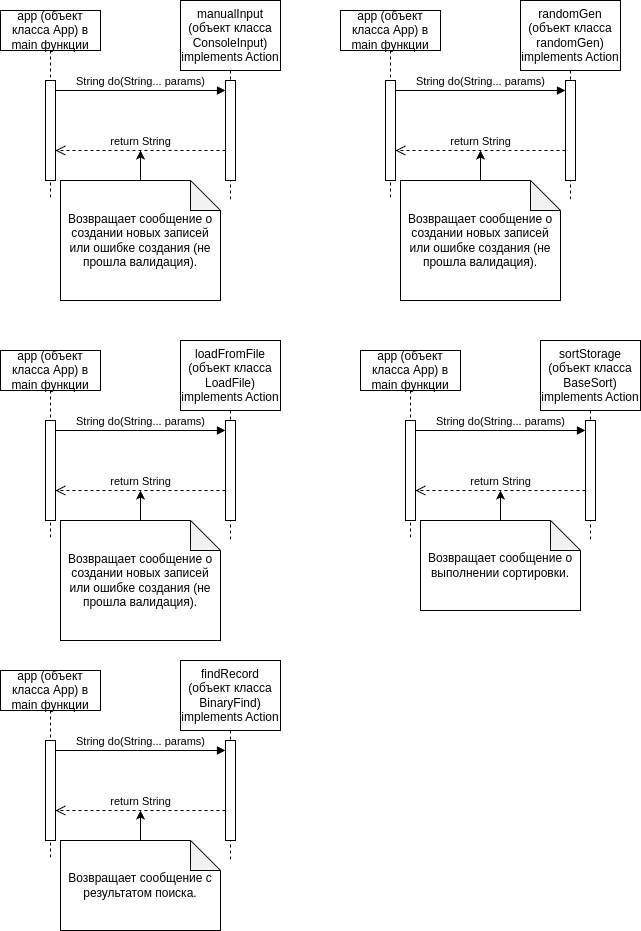

The diagram above was exported from draw.io. Its source (the exported page's mxGraphModel, read from the mxfile embedded in the PNG):
<mxGraphModel dx="1288" dy="583" grid="1" gridSize="10" guides="1" tooltips="1" connect="1" arrows="1" fold="1" page="1" pageScale="1" pageWidth="850" pageHeight="1100" math="0" shadow="0">
  <root>
    <mxCell id="0" />
    <mxCell id="1" parent="0" />
    <mxCell id="aM9ryv3xv72pqoxQDRHE-1" value="app (объект класса App) в main функции" style="shape=umlLifeline;perimeter=lifelinePerimeter;whiteSpace=wrap;html=1;container=0;dropTarget=0;collapsible=0;recursiveResize=0;outlineConnect=0;portConstraint=eastwest;newEdgeStyle={&quot;edgeStyle&quot;:&quot;elbowEdgeStyle&quot;,&quot;elbow&quot;:&quot;vertical&quot;,&quot;curved&quot;:0,&quot;rounded&quot;:0};" parent="1" vertex="1">
      <mxGeometry x="40" y="40" width="100" height="190" as="geometry" />
    </mxCell>
    <mxCell id="aM9ryv3xv72pqoxQDRHE-2" value="" style="html=1;points=[];perimeter=orthogonalPerimeter;outlineConnect=0;targetShapes=umlLifeline;portConstraint=eastwest;newEdgeStyle={&quot;edgeStyle&quot;:&quot;elbowEdgeStyle&quot;,&quot;elbow&quot;:&quot;vertical&quot;,&quot;curved&quot;:0,&quot;rounded&quot;:0};" parent="aM9ryv3xv72pqoxQDRHE-1" vertex="1">
      <mxGeometry x="45" y="70" width="10" height="100" as="geometry" />
    </mxCell>
    <mxCell id="aM9ryv3xv72pqoxQDRHE-5" value="manualInput (объект класса ConsoleInput) implements Action" style="shape=umlLifeline;perimeter=lifelinePerimeter;whiteSpace=wrap;html=1;container=0;dropTarget=0;collapsible=0;recursiveResize=0;outlineConnect=0;portConstraint=eastwest;newEdgeStyle={&quot;edgeStyle&quot;:&quot;elbowEdgeStyle&quot;,&quot;elbow&quot;:&quot;vertical&quot;,&quot;curved&quot;:0,&quot;rounded&quot;:0};size=70;" parent="1" vertex="1">
      <mxGeometry x="220" y="30" width="100" height="200" as="geometry" />
    </mxCell>
    <mxCell id="aM9ryv3xv72pqoxQDRHE-6" value="" style="html=1;points=[];perimeter=orthogonalPerimeter;outlineConnect=0;targetShapes=umlLifeline;portConstraint=eastwest;newEdgeStyle={&quot;edgeStyle&quot;:&quot;elbowEdgeStyle&quot;,&quot;elbow&quot;:&quot;vertical&quot;,&quot;curved&quot;:0,&quot;rounded&quot;:0};" parent="aM9ryv3xv72pqoxQDRHE-5" vertex="1">
      <mxGeometry x="45" y="80" width="10" height="100" as="geometry" />
    </mxCell>
    <mxCell id="aM9ryv3xv72pqoxQDRHE-7" value="String do(String... params)" style="html=1;verticalAlign=bottom;endArrow=block;edgeStyle=elbowEdgeStyle;elbow=vertical;curved=0;rounded=0;" parent="1" source="aM9ryv3xv72pqoxQDRHE-2" target="aM9ryv3xv72pqoxQDRHE-6" edge="1">
      <mxGeometry relative="1" as="geometry">
        <mxPoint x="195" y="130" as="sourcePoint" />
        <Array as="points">
          <mxPoint x="180" y="120" />
        </Array>
      </mxGeometry>
    </mxCell>
    <mxCell id="aM9ryv3xv72pqoxQDRHE-8" value="return String" style="html=1;verticalAlign=bottom;endArrow=open;dashed=1;endSize=8;edgeStyle=elbowEdgeStyle;elbow=horizontal;curved=0;rounded=0;" parent="1" source="aM9ryv3xv72pqoxQDRHE-6" target="aM9ryv3xv72pqoxQDRHE-2" edge="1">
      <mxGeometry relative="1" as="geometry">
        <mxPoint x="195" y="205" as="targetPoint" />
        <Array as="points">
          <mxPoint x="190" y="180" />
        </Array>
      </mxGeometry>
    </mxCell>
    <mxCell id="ISjOiuL6rgo59StUamPt-2" style="edgeStyle=orthogonalEdgeStyle;rounded=0;orthogonalLoop=1;jettySize=auto;html=1;" edge="1" parent="1" source="ISjOiuL6rgo59StUamPt-1">
      <mxGeometry relative="1" as="geometry">
        <mxPoint x="180" y="180" as="targetPoint" />
      </mxGeometry>
    </mxCell>
    <mxCell id="ISjOiuL6rgo59StUamPt-1" value="Возвращает сообщение о создании новых записей или ошибке создания (не прошла валидация)." style="shape=note;whiteSpace=wrap;html=1;backgroundOutline=1;darkOpacity=0.05;" vertex="1" parent="1">
      <mxGeometry x="100" y="210" width="160" height="120" as="geometry" />
    </mxCell>
    <mxCell id="ISjOiuL6rgo59StUamPt-3" value="app (объект класса App) в main функции" style="shape=umlLifeline;perimeter=lifelinePerimeter;whiteSpace=wrap;html=1;container=0;dropTarget=0;collapsible=0;recursiveResize=0;outlineConnect=0;portConstraint=eastwest;newEdgeStyle={&quot;edgeStyle&quot;:&quot;elbowEdgeStyle&quot;,&quot;elbow&quot;:&quot;vertical&quot;,&quot;curved&quot;:0,&quot;rounded&quot;:0};" vertex="1" parent="1">
      <mxGeometry x="380" y="40" width="100" height="190" as="geometry" />
    </mxCell>
    <mxCell id="ISjOiuL6rgo59StUamPt-4" value="" style="html=1;points=[];perimeter=orthogonalPerimeter;outlineConnect=0;targetShapes=umlLifeline;portConstraint=eastwest;newEdgeStyle={&quot;edgeStyle&quot;:&quot;elbowEdgeStyle&quot;,&quot;elbow&quot;:&quot;vertical&quot;,&quot;curved&quot;:0,&quot;rounded&quot;:0};" vertex="1" parent="ISjOiuL6rgo59StUamPt-3">
      <mxGeometry x="45" y="70" width="10" height="100" as="geometry" />
    </mxCell>
    <mxCell id="ISjOiuL6rgo59StUamPt-5" value="randomGen (объект класса randomGen) implements Action" style="shape=umlLifeline;perimeter=lifelinePerimeter;whiteSpace=wrap;html=1;container=0;dropTarget=0;collapsible=0;recursiveResize=0;outlineConnect=0;portConstraint=eastwest;newEdgeStyle={&quot;edgeStyle&quot;:&quot;elbowEdgeStyle&quot;,&quot;elbow&quot;:&quot;vertical&quot;,&quot;curved&quot;:0,&quot;rounded&quot;:0};size=70;" vertex="1" parent="1">
      <mxGeometry x="560" y="30" width="100" height="200" as="geometry" />
    </mxCell>
    <mxCell id="ISjOiuL6rgo59StUamPt-6" value="" style="html=1;points=[];perimeter=orthogonalPerimeter;outlineConnect=0;targetShapes=umlLifeline;portConstraint=eastwest;newEdgeStyle={&quot;edgeStyle&quot;:&quot;elbowEdgeStyle&quot;,&quot;elbow&quot;:&quot;vertical&quot;,&quot;curved&quot;:0,&quot;rounded&quot;:0};" vertex="1" parent="ISjOiuL6rgo59StUamPt-5">
      <mxGeometry x="45" y="80" width="10" height="100" as="geometry" />
    </mxCell>
    <mxCell id="ISjOiuL6rgo59StUamPt-7" value="String do(String... params)" style="html=1;verticalAlign=bottom;endArrow=block;edgeStyle=elbowEdgeStyle;elbow=vertical;curved=0;rounded=0;" edge="1" parent="1" source="ISjOiuL6rgo59StUamPt-4" target="ISjOiuL6rgo59StUamPt-6">
      <mxGeometry relative="1" as="geometry">
        <mxPoint x="535" y="130" as="sourcePoint" />
        <Array as="points">
          <mxPoint x="520" y="120" />
        </Array>
      </mxGeometry>
    </mxCell>
    <mxCell id="ISjOiuL6rgo59StUamPt-8" value="return String" style="html=1;verticalAlign=bottom;endArrow=open;dashed=1;endSize=8;edgeStyle=elbowEdgeStyle;elbow=horizontal;curved=0;rounded=0;" edge="1" parent="1" source="ISjOiuL6rgo59StUamPt-6" target="ISjOiuL6rgo59StUamPt-4">
      <mxGeometry relative="1" as="geometry">
        <mxPoint x="535" y="205" as="targetPoint" />
        <Array as="points">
          <mxPoint x="530" y="180" />
        </Array>
      </mxGeometry>
    </mxCell>
    <mxCell id="ISjOiuL6rgo59StUamPt-9" style="edgeStyle=orthogonalEdgeStyle;rounded=0;orthogonalLoop=1;jettySize=auto;html=1;" edge="1" parent="1" source="ISjOiuL6rgo59StUamPt-10">
      <mxGeometry relative="1" as="geometry">
        <mxPoint x="520" y="180" as="targetPoint" />
      </mxGeometry>
    </mxCell>
    <mxCell id="ISjOiuL6rgo59StUamPt-10" value="Возвращает сообщение о создании новых записей или ошибке создания (не прошла валидация)." style="shape=note;whiteSpace=wrap;html=1;backgroundOutline=1;darkOpacity=0.05;" vertex="1" parent="1">
      <mxGeometry x="440" y="210" width="160" height="120" as="geometry" />
    </mxCell>
    <mxCell id="ISjOiuL6rgo59StUamPt-11" value="app (объект класса App) в main функции" style="shape=umlLifeline;perimeter=lifelinePerimeter;whiteSpace=wrap;html=1;container=0;dropTarget=0;collapsible=0;recursiveResize=0;outlineConnect=0;portConstraint=eastwest;newEdgeStyle={&quot;edgeStyle&quot;:&quot;elbowEdgeStyle&quot;,&quot;elbow&quot;:&quot;vertical&quot;,&quot;curved&quot;:0,&quot;rounded&quot;:0};" vertex="1" parent="1">
      <mxGeometry x="40" y="380" width="100" height="190" as="geometry" />
    </mxCell>
    <mxCell id="ISjOiuL6rgo59StUamPt-12" value="" style="html=1;points=[];perimeter=orthogonalPerimeter;outlineConnect=0;targetShapes=umlLifeline;portConstraint=eastwest;newEdgeStyle={&quot;edgeStyle&quot;:&quot;elbowEdgeStyle&quot;,&quot;elbow&quot;:&quot;vertical&quot;,&quot;curved&quot;:0,&quot;rounded&quot;:0};" vertex="1" parent="ISjOiuL6rgo59StUamPt-11">
      <mxGeometry x="45" y="70" width="10" height="100" as="geometry" />
    </mxCell>
    <mxCell id="ISjOiuL6rgo59StUamPt-13" value="loadFromFile (объект класса LoadFile) implements Action" style="shape=umlLifeline;perimeter=lifelinePerimeter;whiteSpace=wrap;html=1;container=0;dropTarget=0;collapsible=0;recursiveResize=0;outlineConnect=0;portConstraint=eastwest;newEdgeStyle={&quot;edgeStyle&quot;:&quot;elbowEdgeStyle&quot;,&quot;elbow&quot;:&quot;vertical&quot;,&quot;curved&quot;:0,&quot;rounded&quot;:0};size=70;" vertex="1" parent="1">
      <mxGeometry x="220" y="370" width="100" height="200" as="geometry" />
    </mxCell>
    <mxCell id="ISjOiuL6rgo59StUamPt-14" value="" style="html=1;points=[];perimeter=orthogonalPerimeter;outlineConnect=0;targetShapes=umlLifeline;portConstraint=eastwest;newEdgeStyle={&quot;edgeStyle&quot;:&quot;elbowEdgeStyle&quot;,&quot;elbow&quot;:&quot;vertical&quot;,&quot;curved&quot;:0,&quot;rounded&quot;:0};" vertex="1" parent="ISjOiuL6rgo59StUamPt-13">
      <mxGeometry x="45" y="80" width="10" height="100" as="geometry" />
    </mxCell>
    <mxCell id="ISjOiuL6rgo59StUamPt-15" value="String do(String... params)" style="html=1;verticalAlign=bottom;endArrow=block;edgeStyle=elbowEdgeStyle;elbow=vertical;curved=0;rounded=0;" edge="1" parent="1" source="ISjOiuL6rgo59StUamPt-12" target="ISjOiuL6rgo59StUamPt-14">
      <mxGeometry relative="1" as="geometry">
        <mxPoint x="195" y="470" as="sourcePoint" />
        <Array as="points">
          <mxPoint x="180" y="460" />
        </Array>
      </mxGeometry>
    </mxCell>
    <mxCell id="ISjOiuL6rgo59StUamPt-16" value="return String" style="html=1;verticalAlign=bottom;endArrow=open;dashed=1;endSize=8;edgeStyle=elbowEdgeStyle;elbow=horizontal;curved=0;rounded=0;" edge="1" parent="1" source="ISjOiuL6rgo59StUamPt-14" target="ISjOiuL6rgo59StUamPt-12">
      <mxGeometry relative="1" as="geometry">
        <mxPoint x="195" y="545" as="targetPoint" />
        <Array as="points">
          <mxPoint x="190" y="520" />
        </Array>
      </mxGeometry>
    </mxCell>
    <mxCell id="ISjOiuL6rgo59StUamPt-17" style="edgeStyle=orthogonalEdgeStyle;rounded=0;orthogonalLoop=1;jettySize=auto;html=1;" edge="1" parent="1" source="ISjOiuL6rgo59StUamPt-18">
      <mxGeometry relative="1" as="geometry">
        <mxPoint x="180" y="520" as="targetPoint" />
      </mxGeometry>
    </mxCell>
    <mxCell id="ISjOiuL6rgo59StUamPt-18" value="Возвращает сообщение о создании новых записей или ошибке создания (не прошла валидация)." style="shape=note;whiteSpace=wrap;html=1;backgroundOutline=1;darkOpacity=0.05;" vertex="1" parent="1">
      <mxGeometry x="100" y="550" width="160" height="120" as="geometry" />
    </mxCell>
    <mxCell id="ISjOiuL6rgo59StUamPt-19" value="app (объект класса App) в main функции" style="shape=umlLifeline;perimeter=lifelinePerimeter;whiteSpace=wrap;html=1;container=0;dropTarget=0;collapsible=0;recursiveResize=0;outlineConnect=0;portConstraint=eastwest;newEdgeStyle={&quot;edgeStyle&quot;:&quot;elbowEdgeStyle&quot;,&quot;elbow&quot;:&quot;vertical&quot;,&quot;curved&quot;:0,&quot;rounded&quot;:0};" vertex="1" parent="1">
      <mxGeometry x="400" y="380" width="100" height="190" as="geometry" />
    </mxCell>
    <mxCell id="ISjOiuL6rgo59StUamPt-20" value="" style="html=1;points=[];perimeter=orthogonalPerimeter;outlineConnect=0;targetShapes=umlLifeline;portConstraint=eastwest;newEdgeStyle={&quot;edgeStyle&quot;:&quot;elbowEdgeStyle&quot;,&quot;elbow&quot;:&quot;vertical&quot;,&quot;curved&quot;:0,&quot;rounded&quot;:0};" vertex="1" parent="ISjOiuL6rgo59StUamPt-19">
      <mxGeometry x="45" y="70" width="10" height="100" as="geometry" />
    </mxCell>
    <mxCell id="ISjOiuL6rgo59StUamPt-21" value="sortStorage (объект класса BaseSort) implements Action" style="shape=umlLifeline;perimeter=lifelinePerimeter;whiteSpace=wrap;html=1;container=0;dropTarget=0;collapsible=0;recursiveResize=0;outlineConnect=0;portConstraint=eastwest;newEdgeStyle={&quot;edgeStyle&quot;:&quot;elbowEdgeStyle&quot;,&quot;elbow&quot;:&quot;vertical&quot;,&quot;curved&quot;:0,&quot;rounded&quot;:0};size=70;" vertex="1" parent="1">
      <mxGeometry x="580" y="370" width="100" height="200" as="geometry" />
    </mxCell>
    <mxCell id="ISjOiuL6rgo59StUamPt-22" value="" style="html=1;points=[];perimeter=orthogonalPerimeter;outlineConnect=0;targetShapes=umlLifeline;portConstraint=eastwest;newEdgeStyle={&quot;edgeStyle&quot;:&quot;elbowEdgeStyle&quot;,&quot;elbow&quot;:&quot;vertical&quot;,&quot;curved&quot;:0,&quot;rounded&quot;:0};" vertex="1" parent="ISjOiuL6rgo59StUamPt-21">
      <mxGeometry x="45" y="80" width="10" height="100" as="geometry" />
    </mxCell>
    <mxCell id="ISjOiuL6rgo59StUamPt-23" value="String do(String... params)" style="html=1;verticalAlign=bottom;endArrow=block;edgeStyle=elbowEdgeStyle;elbow=vertical;curved=0;rounded=0;" edge="1" parent="1" source="ISjOiuL6rgo59StUamPt-20" target="ISjOiuL6rgo59StUamPt-22">
      <mxGeometry relative="1" as="geometry">
        <mxPoint x="555" y="470" as="sourcePoint" />
        <Array as="points">
          <mxPoint x="540" y="460" />
        </Array>
      </mxGeometry>
    </mxCell>
    <mxCell id="ISjOiuL6rgo59StUamPt-24" value="return String" style="html=1;verticalAlign=bottom;endArrow=open;dashed=1;endSize=8;edgeStyle=elbowEdgeStyle;elbow=horizontal;curved=0;rounded=0;" edge="1" parent="1" source="ISjOiuL6rgo59StUamPt-22" target="ISjOiuL6rgo59StUamPt-20">
      <mxGeometry relative="1" as="geometry">
        <mxPoint x="555" y="545" as="targetPoint" />
        <Array as="points">
          <mxPoint x="550" y="520" />
        </Array>
      </mxGeometry>
    </mxCell>
    <mxCell id="ISjOiuL6rgo59StUamPt-25" style="edgeStyle=orthogonalEdgeStyle;rounded=0;orthogonalLoop=1;jettySize=auto;html=1;" edge="1" parent="1" source="ISjOiuL6rgo59StUamPt-26">
      <mxGeometry relative="1" as="geometry">
        <mxPoint x="540" y="520" as="targetPoint" />
      </mxGeometry>
    </mxCell>
    <mxCell id="ISjOiuL6rgo59StUamPt-26" value="Возвращает сообщение о выполнении сортировки." style="shape=note;whiteSpace=wrap;html=1;backgroundOutline=1;darkOpacity=0.05;" vertex="1" parent="1">
      <mxGeometry x="460" y="550" width="160" height="90" as="geometry" />
    </mxCell>
    <mxCell id="ISjOiuL6rgo59StUamPt-27" value="app (объект класса App) в main функции" style="shape=umlLifeline;perimeter=lifelinePerimeter;whiteSpace=wrap;html=1;container=0;dropTarget=0;collapsible=0;recursiveResize=0;outlineConnect=0;portConstraint=eastwest;newEdgeStyle={&quot;edgeStyle&quot;:&quot;elbowEdgeStyle&quot;,&quot;elbow&quot;:&quot;vertical&quot;,&quot;curved&quot;:0,&quot;rounded&quot;:0};" vertex="1" parent="1">
      <mxGeometry x="40" y="700" width="100" height="190" as="geometry" />
    </mxCell>
    <mxCell id="ISjOiuL6rgo59StUamPt-28" value="" style="html=1;points=[];perimeter=orthogonalPerimeter;outlineConnect=0;targetShapes=umlLifeline;portConstraint=eastwest;newEdgeStyle={&quot;edgeStyle&quot;:&quot;elbowEdgeStyle&quot;,&quot;elbow&quot;:&quot;vertical&quot;,&quot;curved&quot;:0,&quot;rounded&quot;:0};" vertex="1" parent="ISjOiuL6rgo59StUamPt-27">
      <mxGeometry x="45" y="70" width="10" height="100" as="geometry" />
    </mxCell>
    <mxCell id="ISjOiuL6rgo59StUamPt-29" value="findRecord (объект класса BinaryFind) implements Action" style="shape=umlLifeline;perimeter=lifelinePerimeter;whiteSpace=wrap;html=1;container=0;dropTarget=0;collapsible=0;recursiveResize=0;outlineConnect=0;portConstraint=eastwest;newEdgeStyle={&quot;edgeStyle&quot;:&quot;elbowEdgeStyle&quot;,&quot;elbow&quot;:&quot;vertical&quot;,&quot;curved&quot;:0,&quot;rounded&quot;:0};size=70;" vertex="1" parent="1">
      <mxGeometry x="220" y="690" width="100" height="200" as="geometry" />
    </mxCell>
    <mxCell id="ISjOiuL6rgo59StUamPt-30" value="" style="html=1;points=[];perimeter=orthogonalPerimeter;outlineConnect=0;targetShapes=umlLifeline;portConstraint=eastwest;newEdgeStyle={&quot;edgeStyle&quot;:&quot;elbowEdgeStyle&quot;,&quot;elbow&quot;:&quot;vertical&quot;,&quot;curved&quot;:0,&quot;rounded&quot;:0};" vertex="1" parent="ISjOiuL6rgo59StUamPt-29">
      <mxGeometry x="45" y="80" width="10" height="100" as="geometry" />
    </mxCell>
    <mxCell id="ISjOiuL6rgo59StUamPt-31" value="String do(String... params)" style="html=1;verticalAlign=bottom;endArrow=block;edgeStyle=elbowEdgeStyle;elbow=vertical;curved=0;rounded=0;" edge="1" parent="1" source="ISjOiuL6rgo59StUamPt-28" target="ISjOiuL6rgo59StUamPt-30">
      <mxGeometry relative="1" as="geometry">
        <mxPoint x="195" y="790" as="sourcePoint" />
        <Array as="points">
          <mxPoint x="180" y="780" />
        </Array>
      </mxGeometry>
    </mxCell>
    <mxCell id="ISjOiuL6rgo59StUamPt-32" value="return String" style="html=1;verticalAlign=bottom;endArrow=open;dashed=1;endSize=8;edgeStyle=elbowEdgeStyle;elbow=horizontal;curved=0;rounded=0;" edge="1" parent="1" source="ISjOiuL6rgo59StUamPt-30" target="ISjOiuL6rgo59StUamPt-28">
      <mxGeometry relative="1" as="geometry">
        <mxPoint x="195" y="865" as="targetPoint" />
        <Array as="points">
          <mxPoint x="190" y="840" />
        </Array>
      </mxGeometry>
    </mxCell>
    <mxCell id="ISjOiuL6rgo59StUamPt-33" style="edgeStyle=orthogonalEdgeStyle;rounded=0;orthogonalLoop=1;jettySize=auto;html=1;" edge="1" parent="1" source="ISjOiuL6rgo59StUamPt-34">
      <mxGeometry relative="1" as="geometry">
        <mxPoint x="180" y="840" as="targetPoint" />
      </mxGeometry>
    </mxCell>
    <mxCell id="ISjOiuL6rgo59StUamPt-34" value="Возвращает сообщение с результатом поиска." style="shape=note;whiteSpace=wrap;html=1;backgroundOutline=1;darkOpacity=0.05;" vertex="1" parent="1">
      <mxGeometry x="100" y="870" width="160" height="90" as="geometry" />
    </mxCell>
  </root>
</mxGraphModel>